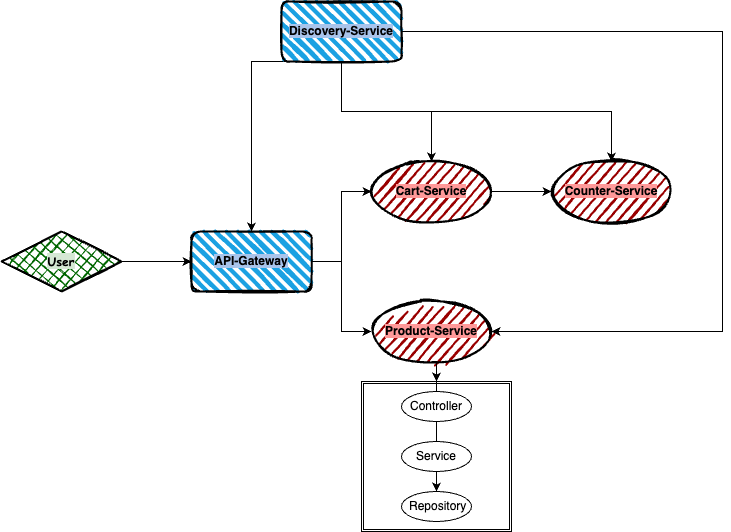

The diagram above was exported from draw.io. Its source (the exported page's mxGraphModel, read from the mxfile embedded in the PNG):
<mxGraphModel dx="954" dy="621" grid="1" gridSize="10" guides="1" tooltips="1" connect="1" arrows="1" fold="1" page="1" pageScale="1" pageWidth="850" pageHeight="1100" math="0" shadow="0">
  <root>
    <mxCell id="0" />
    <mxCell id="1" parent="0" />
    <mxCell id="LZNLfZ1Q3SWilyGmxnhc-9" style="edgeStyle=orthogonalEdgeStyle;rounded=0;orthogonalLoop=1;jettySize=auto;html=1;entryX=0;entryY=0.5;entryDx=0;entryDy=0;" edge="1" parent="1" source="LZNLfZ1Q3SWilyGmxnhc-1" target="LZNLfZ1Q3SWilyGmxnhc-4">
      <mxGeometry relative="1" as="geometry" />
    </mxCell>
    <mxCell id="LZNLfZ1Q3SWilyGmxnhc-10" style="edgeStyle=orthogonalEdgeStyle;rounded=0;orthogonalLoop=1;jettySize=auto;html=1;exitX=1;exitY=0.5;exitDx=0;exitDy=0;entryX=0;entryY=0.5;entryDx=0;entryDy=0;" edge="1" parent="1" source="LZNLfZ1Q3SWilyGmxnhc-1" target="LZNLfZ1Q3SWilyGmxnhc-5">
      <mxGeometry relative="1" as="geometry" />
    </mxCell>
    <mxCell id="LZNLfZ1Q3SWilyGmxnhc-1" value="&lt;b&gt;&lt;font style=&quot;background-color: rgb(169, 196, 235); font-size: 12px;&quot;&gt;API-Gateway&lt;/font&gt;&lt;/b&gt;" style="rounded=1;whiteSpace=wrap;html=1;strokeWidth=2;fillWeight=4;hachureGap=8;hachureAngle=45;fillColor=#1ba1e2;sketch=1;" vertex="1" parent="1">
      <mxGeometry x="200" y="290" width="120" height="60" as="geometry" />
    </mxCell>
    <mxCell id="LZNLfZ1Q3SWilyGmxnhc-3" style="edgeStyle=orthogonalEdgeStyle;rounded=0;orthogonalLoop=1;jettySize=auto;html=1;exitX=1;exitY=0.5;exitDx=0;exitDy=0;entryX=0;entryY=0.5;entryDx=0;entryDy=0;" edge="1" parent="1" source="LZNLfZ1Q3SWilyGmxnhc-2" target="LZNLfZ1Q3SWilyGmxnhc-1">
      <mxGeometry relative="1" as="geometry" />
    </mxCell>
    <mxCell id="LZNLfZ1Q3SWilyGmxnhc-2" value="&lt;font size=&quot;1&quot; style=&quot;&quot; face=&quot;Comic Sans MS&quot;&gt;&lt;b style=&quot;background-color: rgb(213, 232, 212); font-size: 12px;&quot;&gt;User&lt;/b&gt;&lt;/font&gt;" style="rhombus;whiteSpace=wrap;html=1;strokeWidth=2;fillWeight=-1;hachureGap=8;fillStyle=cross-hatch;fillColor=#006600;sketch=1;" vertex="1" parent="1">
      <mxGeometry x="10" y="290" width="120" height="60" as="geometry" />
    </mxCell>
    <mxCell id="LZNLfZ1Q3SWilyGmxnhc-11" style="edgeStyle=orthogonalEdgeStyle;rounded=0;orthogonalLoop=1;jettySize=auto;html=1;exitX=1;exitY=0.5;exitDx=0;exitDy=0;entryX=0;entryY=0.5;entryDx=0;entryDy=0;" edge="1" parent="1" source="LZNLfZ1Q3SWilyGmxnhc-4" target="LZNLfZ1Q3SWilyGmxnhc-6">
      <mxGeometry relative="1" as="geometry" />
    </mxCell>
    <mxCell id="LZNLfZ1Q3SWilyGmxnhc-4" value="&lt;b style=&quot;background-color: rgb(255, 153, 153);&quot;&gt;Cart-Service&lt;/b&gt;" style="ellipse;whiteSpace=wrap;html=1;strokeWidth=2;fillWeight=2;hachureGap=8;fillColor=#990000;fillStyle=dots;sketch=1;" vertex="1" parent="1">
      <mxGeometry x="380" y="220" width="120" height="60" as="geometry" />
    </mxCell>
    <mxCell id="LZNLfZ1Q3SWilyGmxnhc-12" style="edgeStyle=orthogonalEdgeStyle;rounded=0;orthogonalLoop=1;jettySize=auto;html=1;exitX=0.5;exitY=1;exitDx=0;exitDy=0;entryX=0.5;entryY=0;entryDx=0;entryDy=0;" edge="1" parent="1" source="LZNLfZ1Q3SWilyGmxnhc-5" target="LZNLfZ1Q3SWilyGmxnhc-7">
      <mxGeometry relative="1" as="geometry" />
    </mxCell>
    <mxCell id="LZNLfZ1Q3SWilyGmxnhc-5" value="&lt;b style=&quot;background-color: rgb(255, 153, 153);&quot;&gt;Product-Service&lt;/b&gt;" style="ellipse;whiteSpace=wrap;html=1;strokeWidth=2;fillWeight=2;hachureGap=8;fillColor=#990000;fillStyle=dots;sketch=1;" vertex="1" parent="1">
      <mxGeometry x="380" y="360" width="120" height="60" as="geometry" />
    </mxCell>
    <mxCell id="LZNLfZ1Q3SWilyGmxnhc-6" value="&lt;b&gt;&lt;font style=&quot;font-size: 12px; background-color: rgb(255, 153, 153);&quot;&gt;Counter-Service&lt;/font&gt;&lt;/b&gt;" style="ellipse;whiteSpace=wrap;html=1;strokeWidth=2;fillWeight=2;hachureGap=8;fillColor=#990000;fillStyle=dots;sketch=1;" vertex="1" parent="1">
      <mxGeometry x="560" y="220" width="120" height="60" as="geometry" />
    </mxCell>
    <mxCell id="LZNLfZ1Q3SWilyGmxnhc-7" value="" style="shape=ext;double=1;whiteSpace=wrap;html=1;aspect=fixed;" vertex="1" parent="1">
      <mxGeometry x="370" y="440" width="150" height="150" as="geometry" />
    </mxCell>
    <mxCell id="LZNLfZ1Q3SWilyGmxnhc-16" style="edgeStyle=orthogonalEdgeStyle;rounded=0;orthogonalLoop=1;jettySize=auto;html=1;exitX=0.5;exitY=1;exitDx=0;exitDy=0;" edge="1" parent="1" source="LZNLfZ1Q3SWilyGmxnhc-13" target="LZNLfZ1Q3SWilyGmxnhc-7">
      <mxGeometry relative="1" as="geometry" />
    </mxCell>
    <mxCell id="LZNLfZ1Q3SWilyGmxnhc-13" value="Controller" style="ellipse;whiteSpace=wrap;html=1;" vertex="1" parent="1">
      <mxGeometry x="410" y="450" width="70" height="30" as="geometry" />
    </mxCell>
    <mxCell id="LZNLfZ1Q3SWilyGmxnhc-17" style="edgeStyle=orthogonalEdgeStyle;rounded=0;orthogonalLoop=1;jettySize=auto;html=1;exitX=0.5;exitY=1;exitDx=0;exitDy=0;entryX=0.5;entryY=0;entryDx=0;entryDy=0;" edge="1" parent="1" source="LZNLfZ1Q3SWilyGmxnhc-14" target="LZNLfZ1Q3SWilyGmxnhc-15">
      <mxGeometry relative="1" as="geometry" />
    </mxCell>
    <mxCell id="LZNLfZ1Q3SWilyGmxnhc-14" value="Service" style="ellipse;whiteSpace=wrap;html=1;" vertex="1" parent="1">
      <mxGeometry x="410" y="500" width="70" height="30" as="geometry" />
    </mxCell>
    <mxCell id="LZNLfZ1Q3SWilyGmxnhc-15" value="&amp;nbsp;Repository" style="ellipse;whiteSpace=wrap;html=1;" vertex="1" parent="1">
      <mxGeometry x="410" y="550" width="70" height="30" as="geometry" />
    </mxCell>
    <mxCell id="LZNLfZ1Q3SWilyGmxnhc-19" style="edgeStyle=orthogonalEdgeStyle;rounded=0;orthogonalLoop=1;jettySize=auto;html=1;exitX=0.5;exitY=1;exitDx=0;exitDy=0;entryX=0.5;entryY=0;entryDx=0;entryDy=0;" edge="1" parent="1" source="LZNLfZ1Q3SWilyGmxnhc-18" target="LZNLfZ1Q3SWilyGmxnhc-1">
      <mxGeometry relative="1" as="geometry">
        <Array as="points">
          <mxPoint x="260" y="120" />
        </Array>
      </mxGeometry>
    </mxCell>
    <mxCell id="LZNLfZ1Q3SWilyGmxnhc-20" style="edgeStyle=orthogonalEdgeStyle;rounded=0;orthogonalLoop=1;jettySize=auto;html=1;exitX=0.5;exitY=1;exitDx=0;exitDy=0;entryX=0.5;entryY=0;entryDx=0;entryDy=0;" edge="1" parent="1" source="LZNLfZ1Q3SWilyGmxnhc-18" target="LZNLfZ1Q3SWilyGmxnhc-4">
      <mxGeometry relative="1" as="geometry" />
    </mxCell>
    <mxCell id="LZNLfZ1Q3SWilyGmxnhc-21" style="edgeStyle=orthogonalEdgeStyle;rounded=0;orthogonalLoop=1;jettySize=auto;html=1;exitX=0.5;exitY=1;exitDx=0;exitDy=0;entryX=0.5;entryY=0;entryDx=0;entryDy=0;" edge="1" parent="1" source="LZNLfZ1Q3SWilyGmxnhc-18" target="LZNLfZ1Q3SWilyGmxnhc-6">
      <mxGeometry relative="1" as="geometry" />
    </mxCell>
    <mxCell id="LZNLfZ1Q3SWilyGmxnhc-22" style="edgeStyle=orthogonalEdgeStyle;rounded=0;orthogonalLoop=1;jettySize=auto;html=1;exitX=1;exitY=0.5;exitDx=0;exitDy=0;entryX=1;entryY=0.5;entryDx=0;entryDy=0;" edge="1" parent="1" source="LZNLfZ1Q3SWilyGmxnhc-18" target="LZNLfZ1Q3SWilyGmxnhc-5">
      <mxGeometry relative="1" as="geometry">
        <mxPoint x="730" y="490" as="targetPoint" />
        <Array as="points">
          <mxPoint x="731" y="90" />
          <mxPoint x="731" y="390" />
        </Array>
      </mxGeometry>
    </mxCell>
    <mxCell id="LZNLfZ1Q3SWilyGmxnhc-18" value="&lt;b style=&quot;background-color: rgb(169, 196, 235);&quot;&gt;Discovery-Service&lt;/b&gt;" style="rounded=1;whiteSpace=wrap;html=1;strokeWidth=2;fillWeight=4;hachureGap=8;hachureAngle=45;fillColor=#1ba1e2;sketch=1;" vertex="1" parent="1">
      <mxGeometry x="290" y="60" width="120" height="60" as="geometry" />
    </mxCell>
  </root>
</mxGraphModel>